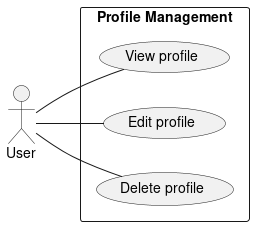

The diagram above was rendered by PlantUML. Its source (embedded in the PNG):
@startuml profile-management
left to right direction
actor User

rectangle "Profile Management" {       
    User -- (View profile)
    User -- (Edit profile)
    User -- (Delete profile)
}

@enduml